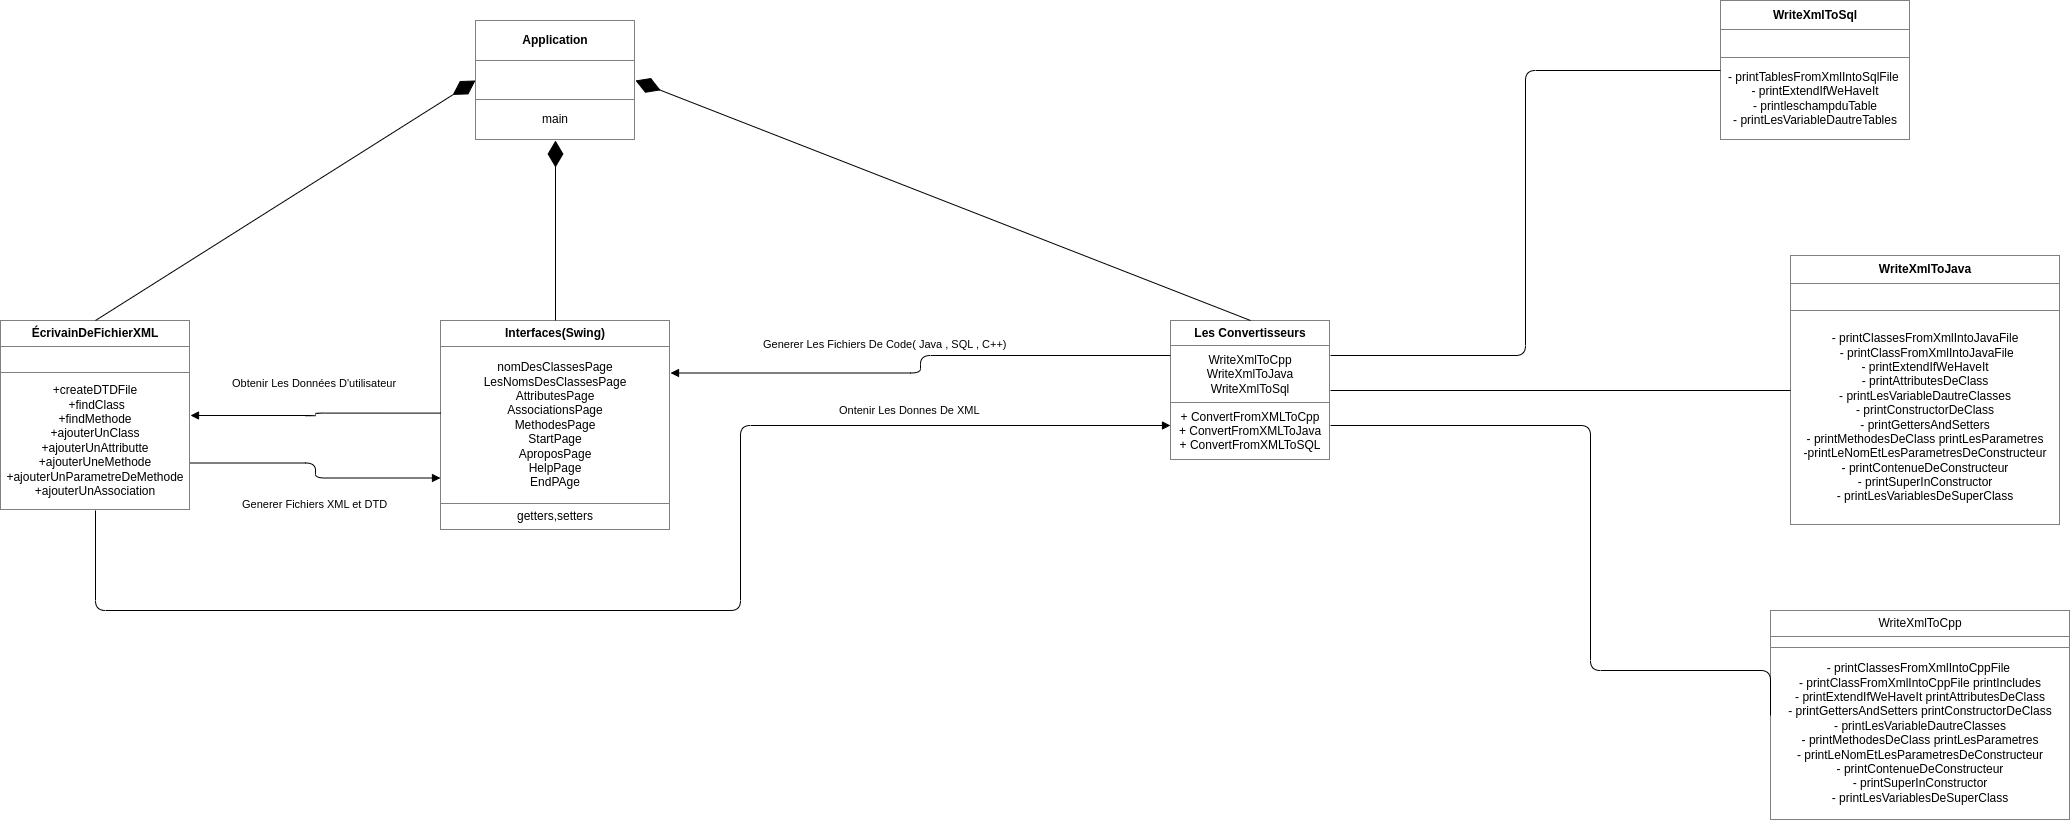

The diagram above was exported from draw.io. Its source (the exported page's mxGraphModel, read from the mxfile embedded in the PNG):
<mxGraphModel dx="2132" dy="608" grid="1" gridSize="10" guides="1" tooltips="1" connect="1" arrows="1" fold="1" page="1" pageScale="1" pageWidth="850" pageHeight="1100" math="0" shadow="0">
  <root>
    <mxCell id="0" />
    <mxCell id="1" parent="0" />
    <mxCell id="11" value="&lt;table border=&quot;1&quot; width=&quot;100%&quot; height=&quot;100%&quot; cellpadding=&quot;4&quot; style=&quot;width:100%;height:100%;border-collapse:collapse;&quot;&gt;&lt;tbody&gt;&lt;tr&gt;&lt;th align=&quot;center&quot;&gt;Interfaces(Swing)&lt;/th&gt;&lt;/tr&gt;&lt;tr&gt;&lt;td align=&quot;center&quot;&gt;nomDesClassesPage&lt;br&gt;LesNomsDesClassesPage&lt;br&gt;AttributesPage&lt;br&gt;AssociationsPage&lt;br&gt;MethodesPage&lt;br&gt;StartPage&lt;br&gt;AproposPage&lt;br&gt;HelpPage&lt;br&gt;EndPAge&lt;/td&gt;&lt;/tr&gt;&lt;tr&gt;&lt;td align=&quot;center&quot;&gt;getters,setters&lt;/td&gt;&lt;/tr&gt;&lt;/tbody&gt;&lt;/table&gt;" style="text;html=1;whiteSpace=wrap;strokeColor=none;fillColor=none;overflow=fill;" vertex="1" parent="1">
      <mxGeometry x="230" y="320" width="230" height="210" as="geometry" />
    </mxCell>
    <mxCell id="12" value="&lt;table border=&quot;1&quot; width=&quot;100%&quot; height=&quot;100%&quot; cellpadding=&quot;4&quot; style=&quot;width:100%;height:100%;border-collapse:collapse;&quot;&gt;&lt;tbody&gt;&lt;tr&gt;&lt;th align=&quot;center&quot;&gt;&lt;b&gt;Les Convertisseurs&lt;/b&gt;&lt;/th&gt;&lt;/tr&gt;&lt;tr&gt;&lt;td align=&quot;center&quot;&gt;WriteXmlToCpp&lt;br&gt;WriteXmlToJava&lt;br&gt;WriteXmlToSql&lt;/td&gt;&lt;/tr&gt;&lt;tr&gt;&lt;td align=&quot;center&quot;&gt;+ ConvertFromXMLToCpp&lt;br&gt;+ ConvertFromXMLToJava&lt;br&gt;+ ConvertFromXMLToSQL&lt;br&gt;&lt;/td&gt;&lt;/tr&gt;&lt;/tbody&gt;&lt;/table&gt;" style="text;html=1;whiteSpace=wrap;strokeColor=none;fillColor=none;overflow=fill;" vertex="1" parent="1">
      <mxGeometry x="960" y="320" width="160" height="140" as="geometry" />
    </mxCell>
    <mxCell id="13" value="&lt;table border=&quot;1&quot; width=&quot;100%&quot; height=&quot;100%&quot; cellpadding=&quot;4&quot; style=&quot;width:100%;height:100%;border-collapse:collapse;&quot;&gt;&lt;tbody&gt;&lt;tr&gt;&lt;th align=&quot;center&quot;&gt;Application&lt;/th&gt;&lt;/tr&gt;&lt;tr&gt;&lt;td align=&quot;center&quot;&gt;&lt;br&gt;&lt;/td&gt;&lt;/tr&gt;&lt;tr&gt;&lt;td align=&quot;center&quot;&gt;main&lt;/td&gt;&lt;/tr&gt;&lt;/tbody&gt;&lt;/table&gt;" style="text;html=1;whiteSpace=wrap;strokeColor=none;fillColor=none;overflow=fill;" vertex="1" parent="1">
      <mxGeometry x="265" y="20" width="160" height="120" as="geometry" />
    </mxCell>
    <mxCell id="14" value="&lt;table border=&quot;1&quot; width=&quot;100%&quot; height=&quot;100%&quot; cellpadding=&quot;4&quot; style=&quot;width:100%;height:100%;border-collapse:collapse;&quot;&gt;&lt;tbody&gt;&lt;tr&gt;&lt;th align=&quot;center&quot;&gt;&lt;span style=&quot;font-weight: 400;&quot;&gt;WriteXmlToCpp&lt;/span&gt;&lt;/th&gt;&lt;/tr&gt;&lt;tr&gt;&lt;td align=&quot;center&quot;&gt;&lt;/td&gt;&lt;/tr&gt;&lt;tr&gt;&lt;td align=&quot;center&quot;&gt;- printClassesFromXmlIntoCppFile&amp;nbsp;&lt;br&gt;- printClassFromXmlIntoCppFile printIncludes &lt;br&gt;- printExtendIfWeHaveIt printAttributesDeClass &lt;br&gt;- printGettersAndSetters printConstructorDeClass &lt;br&gt;- printLesVariableDautreClasses &lt;br&gt;- printMethodesDeClass printLesParametres &lt;br&gt;- printLeNomEtLesParametresDeConstructeur &lt;br&gt;- printContenueDeConstructeur &lt;br&gt;- printSuperInConstructor &lt;br&gt;- printLesVariablesDeSuperClass&lt;br&gt;&lt;/td&gt;&lt;/tr&gt;&lt;/tbody&gt;&lt;/table&gt;" style="text;html=1;whiteSpace=wrap;strokeColor=none;fillColor=none;overflow=fill;" vertex="1" parent="1">
      <mxGeometry x="1560" y="610" width="300" height="210" as="geometry" />
    </mxCell>
    <mxCell id="15" value="&lt;table border=&quot;1&quot; width=&quot;100%&quot; height=&quot;100%&quot; cellpadding=&quot;4&quot; style=&quot;width:100%;height:100%;border-collapse:collapse;&quot;&gt;&lt;tbody&gt;&lt;tr&gt;&lt;th align=&quot;center&quot;&gt;WriteXmlToJava&lt;/th&gt;&lt;/tr&gt;&lt;tr&gt;&lt;td align=&quot;center&quot;&gt;&lt;br&gt;&lt;/td&gt;&lt;/tr&gt;&lt;tr&gt;&lt;td align=&quot;center&quot;&gt;- printClassesFromXmlIntoJavaFile &lt;br&gt;&amp;nbsp;- printClassFromXmlIntoJavaFile&lt;br&gt;- printExtendIfWeHaveIt&lt;br&gt;- printAttributesDeClass &lt;br&gt;- printLesVariableDautreClasses &lt;br&gt;- printConstructorDeClass &lt;br&gt;- printGettersAndSetters &lt;br&gt;- printMethodesDeClass printLesParametres &lt;br&gt;-printLeNomEtLesParametresDeConstructeur &lt;br&gt;- printContenueDeConstructeur &lt;br&gt;- printSuperInConstructor &lt;br&gt;- printLesVariablesDeSuperClass&lt;br&gt;&lt;/td&gt;&lt;/tr&gt;&lt;/tbody&gt;&lt;/table&gt;" style="text;html=1;whiteSpace=wrap;strokeColor=none;fillColor=none;overflow=fill;" vertex="1" parent="1">
      <mxGeometry x="1580" y="255" width="270" height="270" as="geometry" />
    </mxCell>
    <mxCell id="16" value="&lt;table border=&quot;1&quot; width=&quot;100%&quot; height=&quot;100%&quot; cellpadding=&quot;4&quot; style=&quot;width:100%;height:100%;border-collapse:collapse;&quot;&gt;&lt;tbody&gt;&lt;tr&gt;&lt;th align=&quot;center&quot;&gt;WriteXmlToSql&lt;/th&gt;&lt;/tr&gt;&lt;tr&gt;&lt;td align=&quot;center&quot;&gt;&lt;br&gt;&lt;/td&gt;&lt;/tr&gt;&lt;tr&gt;&lt;td align=&quot;center&quot;&gt;- printTablesFromXmlIntoSqlFile&amp;nbsp; - printExtendIfWeHaveIt&lt;br&gt;- printleschampduTable &lt;br&gt;- printLesVariableDautreTables&lt;/td&gt;&lt;/tr&gt;&lt;/tbody&gt;&lt;/table&gt;" style="text;html=1;whiteSpace=wrap;strokeColor=none;fillColor=none;overflow=fill;" vertex="1" parent="1">
      <mxGeometry x="1510" width="190" height="140" as="geometry" />
    </mxCell>
    <mxCell id="21" value="&lt;table border=&quot;1&quot; width=&quot;100%&quot; height=&quot;100%&quot; cellpadding=&quot;4&quot; style=&quot;width:100%;height:100%;border-collapse:collapse;&quot;&gt;&lt;tbody&gt;&lt;tr&gt;&lt;th align=&quot;center&quot;&gt;ÉcrivainDeFichierXML&lt;/th&gt;&lt;/tr&gt;&lt;tr&gt;&lt;td align=&quot;center&quot;&gt;&lt;br&gt;&lt;/td&gt;&lt;/tr&gt;&lt;tr&gt;&lt;td align=&quot;center&quot;&gt;+createDTDFile&lt;br&gt;&amp;nbsp;+findClass &lt;br&gt;+findMethode &lt;br&gt;+ajouterUnClass&lt;br&gt;+ajouterUnAttributte &lt;br&gt;+ajouterUneMethode &lt;br&gt;+ajouterUnParametreDeMethode &lt;br&gt;+ajouterUnAssociation&lt;/td&gt;&lt;/tr&gt;&lt;/tbody&gt;&lt;/table&gt;" style="text;html=1;whiteSpace=wrap;strokeColor=none;fillColor=none;overflow=fill;" vertex="1" parent="1">
      <mxGeometry x="-210" y="320" width="190" height="190" as="geometry" />
    </mxCell>
    <mxCell id="41" value="" style="endArrow=none;html=1;edgeStyle=orthogonalEdgeStyle;entryX=0;entryY=0.5;entryDx=0;entryDy=0;exitX=1;exitY=0.25;exitDx=0;exitDy=0;" edge="1" parent="1" source="12" target="16">
      <mxGeometry relative="1" as="geometry">
        <mxPoint x="790" y="260" as="sourcePoint" />
        <mxPoint x="950" y="260" as="targetPoint" />
      </mxGeometry>
    </mxCell>
    <mxCell id="44" value="" style="endArrow=none;html=1;edgeStyle=orthogonalEdgeStyle;exitX=1;exitY=0.5;exitDx=0;exitDy=0;entryX=0;entryY=0.5;entryDx=0;entryDy=0;" edge="1" parent="1" source="12" target="15">
      <mxGeometry relative="1" as="geometry">
        <mxPoint x="790" y="260" as="sourcePoint" />
        <mxPoint x="950" y="260" as="targetPoint" />
      </mxGeometry>
    </mxCell>
    <mxCell id="47" value="" style="endArrow=none;html=1;edgeStyle=orthogonalEdgeStyle;exitX=1;exitY=0.75;exitDx=0;exitDy=0;entryX=0;entryY=0.5;entryDx=0;entryDy=0;" edge="1" parent="1" source="12" target="14">
      <mxGeometry relative="1" as="geometry">
        <mxPoint x="790" y="260" as="sourcePoint" />
        <mxPoint x="950" y="260" as="targetPoint" />
        <Array as="points">
          <mxPoint x="1380" y="425" />
          <mxPoint x="1380" y="670" />
          <mxPoint x="1560" y="670" />
        </Array>
      </mxGeometry>
    </mxCell>
    <mxCell id="54" value="" style="endArrow=diamondThin;endFill=1;endSize=24;html=1;exitX=0.5;exitY=0;exitDx=0;exitDy=0;entryX=1;entryY=0.5;entryDx=0;entryDy=0;" edge="1" parent="1" source="12" target="13">
      <mxGeometry width="160" relative="1" as="geometry">
        <mxPoint x="600" y="360" as="sourcePoint" />
        <mxPoint x="760" y="360" as="targetPoint" />
      </mxGeometry>
    </mxCell>
    <mxCell id="55" value="" style="endArrow=diamondThin;endFill=1;endSize=24;html=1;exitX=0.5;exitY=0;exitDx=0;exitDy=0;" edge="1" parent="1" source="11" target="13">
      <mxGeometry width="160" relative="1" as="geometry">
        <mxPoint x="60" y="370" as="sourcePoint" />
        <mxPoint x="760" y="360" as="targetPoint" />
      </mxGeometry>
    </mxCell>
    <mxCell id="56" value="" style="endArrow=diamondThin;endFill=1;endSize=24;html=1;exitX=0.5;exitY=0;exitDx=0;exitDy=0;entryX=0;entryY=0.5;entryDx=0;entryDy=0;" edge="1" parent="1" source="21" target="13">
      <mxGeometry width="160" relative="1" as="geometry">
        <mxPoint x="-140" y="360" as="sourcePoint" />
        <mxPoint x="20" y="360" as="targetPoint" />
      </mxGeometry>
    </mxCell>
    <mxCell id="57" value="Obtenir Les Données D'utilisateur" style="endArrow=block;endFill=1;html=1;edgeStyle=orthogonalEdgeStyle;align=left;verticalAlign=top;exitX=0.002;exitY=0.441;exitDx=0;exitDy=0;exitPerimeter=0;" edge="1" parent="1" source="11" target="21">
      <mxGeometry x="0.6836" y="-45" relative="1" as="geometry">
        <mxPoint x="280" y="400" as="sourcePoint" />
        <mxPoint x="440" y="400" as="targetPoint" />
        <mxPoint as="offset" />
      </mxGeometry>
    </mxCell>
    <mxCell id="59" value="Generer Fichiers XML et DTD&amp;nbsp;" style="endArrow=block;endFill=1;html=1;edgeStyle=orthogonalEdgeStyle;align=left;verticalAlign=top;exitX=1;exitY=0.75;exitDx=0;exitDy=0;entryX=0;entryY=0.75;entryDx=0;entryDy=0;" edge="1" parent="1" source="21" target="11">
      <mxGeometry x="-0.6226" y="-27" relative="1" as="geometry">
        <mxPoint x="280" y="450" as="sourcePoint" />
        <mxPoint x="440" y="450" as="targetPoint" />
        <mxPoint y="1" as="offset" />
      </mxGeometry>
    </mxCell>
    <mxCell id="61" value="Ontenir Les Donnes De XML" style="endArrow=block;endFill=1;html=1;edgeStyle=orthogonalEdgeStyle;align=left;verticalAlign=top;exitX=0.5;exitY=1;exitDx=0;exitDy=0;entryX=0;entryY=0.75;entryDx=0;entryDy=0;" edge="1" parent="1" source="21" target="12">
      <mxGeometry x="0.5109" y="28" relative="1" as="geometry">
        <mxPoint x="350" y="580" as="sourcePoint" />
        <mxPoint x="510" y="580" as="targetPoint" />
        <Array as="points">
          <mxPoint x="-115" y="610" />
          <mxPoint x="530" y="610" />
          <mxPoint x="530" y="425" />
        </Array>
        <mxPoint as="offset" />
      </mxGeometry>
    </mxCell>
    <mxCell id="65" value="Generer Les Fichiers De Code( Java , SQL , C++)&amp;nbsp;" style="endArrow=block;endFill=1;html=1;edgeStyle=orthogonalEdgeStyle;align=left;verticalAlign=top;entryX=1;entryY=0.25;entryDx=0;entryDy=0;exitX=0;exitY=0.25;exitDx=0;exitDy=0;" edge="1" parent="1" source="12" target="11">
      <mxGeometry x="0.6522" y="-42" relative="1" as="geometry">
        <mxPoint x="970" y="350" as="sourcePoint" />
        <mxPoint x="880" y="490" as="targetPoint" />
        <mxPoint x="1" as="offset" />
      </mxGeometry>
    </mxCell>
  </root>
</mxGraphModel>